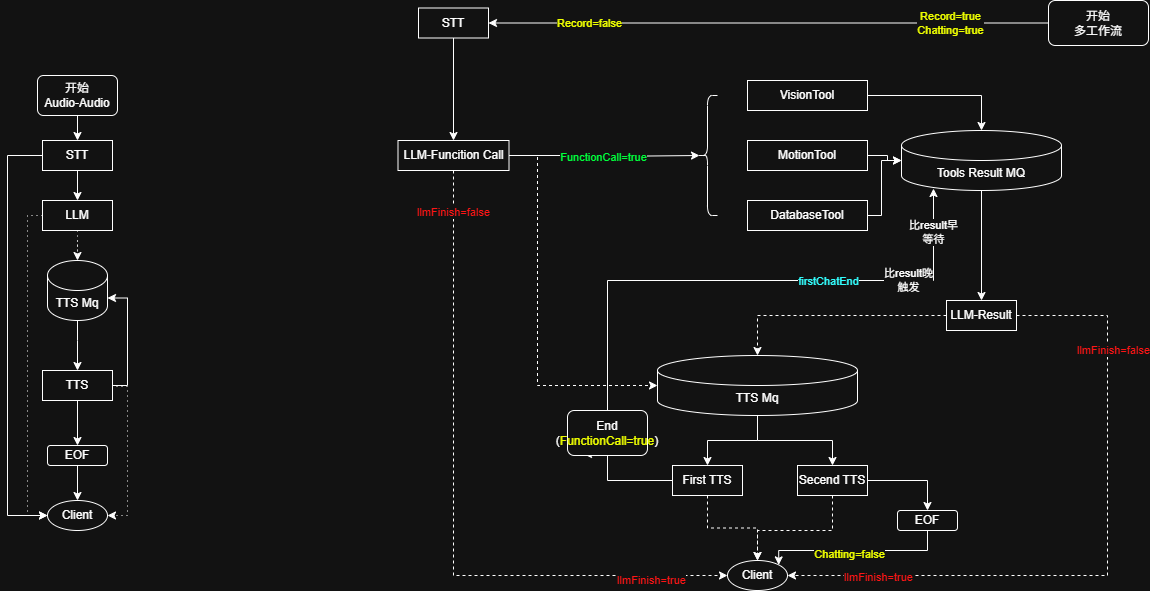

The diagram above was exported from draw.io. Its source (the exported page's mxGraphModel, read from the mxfile embedded in the PNG):
<mxGraphModel dx="1426" dy="849" grid="1" gridSize="10" guides="1" tooltips="1" connect="1" arrows="1" fold="1" page="1" pageScale="1" pageWidth="827" pageHeight="1169" math="0" shadow="0">
  <root>
    <mxCell id="0" />
    <mxCell id="1" parent="0" />
    <mxCell id="_BmH9slcaxZUUW9S4_Ih-40" value="" style="edgeStyle=orthogonalEdgeStyle;rounded=0;orthogonalLoop=1;jettySize=auto;html=1;" parent="1" source="_BmH9slcaxZUUW9S4_Ih-30" target="_BmH9slcaxZUUW9S4_Ih-31" edge="1">
      <mxGeometry relative="1" as="geometry" />
    </mxCell>
    <mxCell id="_BmH9slcaxZUUW9S4_Ih-30" value="开始&lt;div&gt;Audio-Audio&lt;/div&gt;" style="rounded=1;whiteSpace=wrap;html=1;" parent="1" vertex="1">
      <mxGeometry x="790" y="125" width="80" height="40" as="geometry" />
    </mxCell>
    <mxCell id="_BmH9slcaxZUUW9S4_Ih-93" style="edgeStyle=orthogonalEdgeStyle;rounded=0;orthogonalLoop=1;jettySize=auto;html=1;entryX=0.5;entryY=0;entryDx=0;entryDy=0;" parent="1" source="_BmH9slcaxZUUW9S4_Ih-31" target="_BmH9slcaxZUUW9S4_Ih-82" edge="1">
      <mxGeometry relative="1" as="geometry" />
    </mxCell>
    <mxCell id="_BmH9slcaxZUUW9S4_Ih-151" style="edgeStyle=orthogonalEdgeStyle;rounded=0;orthogonalLoop=1;jettySize=auto;html=1;entryX=0;entryY=0.5;entryDx=0;entryDy=0;" parent="1" source="_BmH9slcaxZUUW9S4_Ih-31" target="_BmH9slcaxZUUW9S4_Ih-92" edge="1">
      <mxGeometry relative="1" as="geometry">
        <Array as="points">
          <mxPoint x="760" y="205" />
          <mxPoint x="760" y="565" />
        </Array>
      </mxGeometry>
    </mxCell>
    <mxCell id="_BmH9slcaxZUUW9S4_Ih-31" value="STT" style="rounded=0;whiteSpace=wrap;html=1;" parent="1" vertex="1">
      <mxGeometry x="795" y="190" width="70" height="30" as="geometry" />
    </mxCell>
    <mxCell id="_BmH9slcaxZUUW9S4_Ih-79" value="" style="edgeStyle=orthogonalEdgeStyle;rounded=0;orthogonalLoop=1;jettySize=auto;html=1;dashed=1;dashPattern=1 4;" parent="1" source="_BmH9slcaxZUUW9S4_Ih-82" target="_BmH9slcaxZUUW9S4_Ih-90" edge="1">
      <mxGeometry relative="1" as="geometry" />
    </mxCell>
    <mxCell id="_BmH9slcaxZUUW9S4_Ih-80" style="edgeStyle=orthogonalEdgeStyle;rounded=0;orthogonalLoop=1;jettySize=auto;html=1;entryX=0;entryY=0.5;entryDx=0;entryDy=0;dashed=1;dashPattern=1 4;" parent="1" source="_BmH9slcaxZUUW9S4_Ih-82" target="_BmH9slcaxZUUW9S4_Ih-92" edge="1">
      <mxGeometry relative="1" as="geometry">
        <mxPoint x="760" y="560" as="targetPoint" />
        <Array as="points">
          <mxPoint x="780" y="265" />
          <mxPoint x="780" y="565" />
        </Array>
      </mxGeometry>
    </mxCell>
    <mxCell id="_BmH9slcaxZUUW9S4_Ih-82" value="LLM" style="rounded=0;whiteSpace=wrap;html=1;" parent="1" vertex="1">
      <mxGeometry x="795" y="250" width="70" height="30" as="geometry" />
    </mxCell>
    <mxCell id="_BmH9slcaxZUUW9S4_Ih-83" value="" style="edgeStyle=orthogonalEdgeStyle;rounded=0;orthogonalLoop=1;jettySize=auto;html=1;" parent="1" source="_BmH9slcaxZUUW9S4_Ih-86" target="_BmH9slcaxZUUW9S4_Ih-88" edge="1">
      <mxGeometry relative="1" as="geometry" />
    </mxCell>
    <mxCell id="_BmH9slcaxZUUW9S4_Ih-84" style="edgeStyle=orthogonalEdgeStyle;rounded=0;orthogonalLoop=1;jettySize=auto;html=1;entryX=1;entryY=0.5;entryDx=0;entryDy=0;dashed=1;dashPattern=1 4;" parent="1" target="_BmH9slcaxZUUW9S4_Ih-92" edge="1">
      <mxGeometry relative="1" as="geometry">
        <mxPoint x="865" y="435" as="sourcePoint" />
        <mxPoint x="895" y="540" as="targetPoint" />
        <Array as="points">
          <mxPoint x="865" y="436" />
          <mxPoint x="880" y="436" />
          <mxPoint x="880" y="565" />
        </Array>
      </mxGeometry>
    </mxCell>
    <mxCell id="_BmH9slcaxZUUW9S4_Ih-86" value="TTS" style="rounded=0;whiteSpace=wrap;html=1;" parent="1" vertex="1">
      <mxGeometry x="795" y="420" width="70" height="30" as="geometry" />
    </mxCell>
    <mxCell id="_BmH9slcaxZUUW9S4_Ih-87" value="" style="edgeStyle=orthogonalEdgeStyle;rounded=0;orthogonalLoop=1;jettySize=auto;html=1;" parent="1" source="_BmH9slcaxZUUW9S4_Ih-88" target="_BmH9slcaxZUUW9S4_Ih-92" edge="1">
      <mxGeometry relative="1" as="geometry" />
    </mxCell>
    <mxCell id="_BmH9slcaxZUUW9S4_Ih-88" value="EOF" style="rounded=1;whiteSpace=wrap;html=1;" parent="1" vertex="1">
      <mxGeometry x="800" y="495" width="60" height="20" as="geometry" />
    </mxCell>
    <mxCell id="_BmH9slcaxZUUW9S4_Ih-89" style="edgeStyle=orthogonalEdgeStyle;rounded=0;orthogonalLoop=1;jettySize=auto;html=1;entryX=0.5;entryY=0;entryDx=0;entryDy=0;" parent="1" source="_BmH9slcaxZUUW9S4_Ih-90" target="_BmH9slcaxZUUW9S4_Ih-86" edge="1">
      <mxGeometry relative="1" as="geometry">
        <Array as="points">
          <mxPoint x="830" y="390" />
          <mxPoint x="830" y="390" />
        </Array>
      </mxGeometry>
    </mxCell>
    <mxCell id="_BmH9slcaxZUUW9S4_Ih-90" value="TTS Mq" style="shape=cylinder3;whiteSpace=wrap;html=1;boundedLbl=1;backgroundOutline=1;size=15;" parent="1" vertex="1">
      <mxGeometry x="800" y="310" width="60" height="60" as="geometry" />
    </mxCell>
    <mxCell id="_BmH9slcaxZUUW9S4_Ih-91" style="edgeStyle=orthogonalEdgeStyle;rounded=0;orthogonalLoop=1;jettySize=auto;html=1;entryX=1;entryY=0;entryDx=0;entryDy=37.5;entryPerimeter=0;" parent="1" source="_BmH9slcaxZUUW9S4_Ih-86" target="_BmH9slcaxZUUW9S4_Ih-90" edge="1">
      <mxGeometry relative="1" as="geometry">
        <Array as="points">
          <mxPoint x="880" y="435" />
          <mxPoint x="880" y="348" />
        </Array>
      </mxGeometry>
    </mxCell>
    <mxCell id="_BmH9slcaxZUUW9S4_Ih-92" value="Client" style="ellipse;whiteSpace=wrap;html=1;" parent="1" vertex="1">
      <mxGeometry x="800" y="550" width="60" height="30" as="geometry" />
    </mxCell>
    <mxCell id="_IhVGYpBbl-R6v5mim_S-1" value="开始&lt;br&gt;多工作流" style="rounded=1;whiteSpace=wrap;html=1;" vertex="1" parent="1">
      <mxGeometry x="1801" y="50" width="100" height="45" as="geometry" />
    </mxCell>
    <mxCell id="_IhVGYpBbl-R6v5mim_S-2" value="" style="edgeStyle=orthogonalEdgeStyle;rounded=0;orthogonalLoop=1;jettySize=auto;html=1;exitX=0;exitY=0.5;exitDx=0;exitDy=0;entryX=1;entryY=0.5;entryDx=0;entryDy=0;" edge="1" parent="1" source="_IhVGYpBbl-R6v5mim_S-1" target="_IhVGYpBbl-R6v5mim_S-5">
      <mxGeometry relative="1" as="geometry">
        <mxPoint x="1505" y="72" as="sourcePoint" />
        <mxPoint x="1260" y="72" as="targetPoint" />
      </mxGeometry>
    </mxCell>
    <mxCell id="_IhVGYpBbl-R6v5mim_S-3" value="Record=true&lt;br&gt;Chatting=true" style="edgeLabel;html=1;align=center;verticalAlign=middle;resizable=0;points=[];fontColor=#EEFF00;" vertex="1" connectable="0" parent="_IhVGYpBbl-R6v5mim_S-2">
      <mxGeometry x="-0.6465" y="2" relative="1" as="geometry">
        <mxPoint y="-2" as="offset" />
      </mxGeometry>
    </mxCell>
    <mxCell id="_IhVGYpBbl-R6v5mim_S-4" value="Record=false" style="edgeLabel;html=1;align=center;verticalAlign=middle;resizable=0;points=[];fontColor=#EEFF00;" vertex="1" connectable="0" parent="_IhVGYpBbl-R6v5mim_S-2">
      <mxGeometry x="0.7844" relative="1" as="geometry">
        <mxPoint x="40" as="offset" />
      </mxGeometry>
    </mxCell>
    <mxCell id="_IhVGYpBbl-R6v5mim_S-7" value="" style="edgeStyle=orthogonalEdgeStyle;rounded=0;orthogonalLoop=1;jettySize=auto;html=1;" edge="1" parent="1" source="_IhVGYpBbl-R6v5mim_S-5" target="_IhVGYpBbl-R6v5mim_S-6">
      <mxGeometry relative="1" as="geometry" />
    </mxCell>
    <mxCell id="_IhVGYpBbl-R6v5mim_S-5" value="STT" style="rounded=0;whiteSpace=wrap;html=1;" vertex="1" parent="1">
      <mxGeometry x="1171" y="57.5" width="70" height="30" as="geometry" />
    </mxCell>
    <mxCell id="_IhVGYpBbl-R6v5mim_S-30" style="edgeStyle=orthogonalEdgeStyle;rounded=0;orthogonalLoop=1;jettySize=auto;html=1;entryX=0;entryY=0.5;entryDx=0;entryDy=0;dashed=1;" edge="1" parent="1" source="_IhVGYpBbl-R6v5mim_S-6" target="_IhVGYpBbl-R6v5mim_S-8">
      <mxGeometry relative="1" as="geometry">
        <Array as="points">
          <mxPoint x="1206" y="625" />
        </Array>
      </mxGeometry>
    </mxCell>
    <mxCell id="_IhVGYpBbl-R6v5mim_S-33" value="&lt;span style=&quot;color: rgb(255, 21, 21);&quot;&gt;llmFinish=false&lt;/span&gt;" style="edgeLabel;html=1;align=center;verticalAlign=middle;resizable=0;points=[];" vertex="1" connectable="0" parent="_IhVGYpBbl-R6v5mim_S-30">
      <mxGeometry x="-0.8792" y="-1" relative="1" as="geometry">
        <mxPoint as="offset" />
      </mxGeometry>
    </mxCell>
    <mxCell id="_IhVGYpBbl-R6v5mim_S-34" value="&lt;span style=&quot;color: rgb(255, 21, 21);&quot;&gt;llmFinish=true&lt;/span&gt;" style="edgeLabel;html=1;align=center;verticalAlign=middle;resizable=0;points=[];" vertex="1" connectable="0" parent="_IhVGYpBbl-R6v5mim_S-30">
      <mxGeometry x="0.7732" y="-4" relative="1" as="geometry">
        <mxPoint as="offset" />
      </mxGeometry>
    </mxCell>
    <mxCell id="_IhVGYpBbl-R6v5mim_S-6" value="LLM-Funcition Call" style="rounded=0;whiteSpace=wrap;html=1;" vertex="1" parent="1">
      <mxGeometry x="1150.5" y="190" width="111" height="30" as="geometry" />
    </mxCell>
    <mxCell id="_IhVGYpBbl-R6v5mim_S-8" value="Client" style="ellipse;whiteSpace=wrap;html=1;" vertex="1" parent="1">
      <mxGeometry x="1480" y="610" width="60" height="30" as="geometry" />
    </mxCell>
    <mxCell id="_IhVGYpBbl-R6v5mim_S-9" value="VisionTool" style="rounded=0;whiteSpace=wrap;html=1;" vertex="1" parent="1">
      <mxGeometry x="1500" y="130" width="120" height="30" as="geometry" />
    </mxCell>
    <mxCell id="_IhVGYpBbl-R6v5mim_S-10" value="DatabaseTool" style="rounded=0;whiteSpace=wrap;html=1;" vertex="1" parent="1">
      <mxGeometry x="1500" y="250" width="120" height="30" as="geometry" />
    </mxCell>
    <mxCell id="_IhVGYpBbl-R6v5mim_S-11" value="" style="edgeStyle=orthogonalEdgeStyle;rounded=0;orthogonalLoop=1;jettySize=auto;html=1;exitX=1;exitY=0.5;exitDx=0;exitDy=0;entryX=0.1;entryY=0.5;entryDx=0;entryDy=0;entryPerimeter=0;" edge="1" parent="1" source="_IhVGYpBbl-R6v5mim_S-6" target="_IhVGYpBbl-R6v5mim_S-14">
      <mxGeometry relative="1" as="geometry">
        <mxPoint x="1260" y="249" as="sourcePoint" />
        <mxPoint x="1422" y="205" as="targetPoint" />
        <Array as="points">
          <mxPoint x="1351" y="205" />
          <mxPoint x="1351" y="206" />
          <mxPoint x="1452" y="206" />
        </Array>
      </mxGeometry>
    </mxCell>
    <mxCell id="_IhVGYpBbl-R6v5mim_S-12" value="Text" style="edgeLabel;html=1;align=center;verticalAlign=middle;resizable=0;points=[];" vertex="1" connectable="0" parent="_IhVGYpBbl-R6v5mim_S-11">
      <mxGeometry x="-0.2062" y="-2" relative="1" as="geometry">
        <mxPoint x="20" y="-2" as="offset" />
      </mxGeometry>
    </mxCell>
    <mxCell id="_IhVGYpBbl-R6v5mim_S-13" value="&lt;font style=&quot;color: rgb(0, 255, 59);&quot;&gt;FunctionCall=true&lt;/font&gt;" style="edgeLabel;html=1;align=center;verticalAlign=middle;resizable=0;points=[];fontColor=#EEFF00;" vertex="1" connectable="0" parent="_IhVGYpBbl-R6v5mim_S-11">
      <mxGeometry x="-0.0124" y="-1" relative="1" as="geometry">
        <mxPoint as="offset" />
      </mxGeometry>
    </mxCell>
    <mxCell id="_IhVGYpBbl-R6v5mim_S-14" value="" style="shape=curlyBracket;whiteSpace=wrap;html=1;rounded=1;labelPosition=left;verticalLabelPosition=middle;align=right;verticalAlign=middle;" vertex="1" parent="1">
      <mxGeometry x="1450" y="145" width="20" height="120" as="geometry" />
    </mxCell>
    <mxCell id="_IhVGYpBbl-R6v5mim_S-42" style="edgeStyle=orthogonalEdgeStyle;rounded=0;orthogonalLoop=1;jettySize=auto;html=1;entryX=0.5;entryY=0;entryDx=0;entryDy=0;" edge="1" parent="1" source="_IhVGYpBbl-R6v5mim_S-22" target="_IhVGYpBbl-R6v5mim_S-36">
      <mxGeometry relative="1" as="geometry" />
    </mxCell>
    <mxCell id="_IhVGYpBbl-R6v5mim_S-22" value="Tools Result MQ" style="shape=cylinder3;whiteSpace=wrap;html=1;boundedLbl=1;backgroundOutline=1;size=15;" vertex="1" parent="1">
      <mxGeometry x="1654" y="180" width="160" height="60" as="geometry" />
    </mxCell>
    <mxCell id="_IhVGYpBbl-R6v5mim_S-23" style="edgeStyle=orthogonalEdgeStyle;rounded=0;orthogonalLoop=1;jettySize=auto;html=1;entryX=0.5;entryY=0;entryDx=0;entryDy=0;entryPerimeter=0;" edge="1" parent="1" source="_IhVGYpBbl-R6v5mim_S-9" target="_IhVGYpBbl-R6v5mim_S-22">
      <mxGeometry relative="1" as="geometry" />
    </mxCell>
    <mxCell id="_IhVGYpBbl-R6v5mim_S-24" style="edgeStyle=orthogonalEdgeStyle;rounded=0;orthogonalLoop=1;jettySize=auto;html=1;entryX=0;entryY=0.5;entryDx=0;entryDy=0;entryPerimeter=0;" edge="1" parent="1" source="_IhVGYpBbl-R6v5mim_S-10" target="_IhVGYpBbl-R6v5mim_S-22">
      <mxGeometry relative="1" as="geometry">
        <Array as="points">
          <mxPoint x="1634" y="265" />
          <mxPoint x="1634" y="210" />
        </Array>
      </mxGeometry>
    </mxCell>
    <mxCell id="_IhVGYpBbl-R6v5mim_S-28" value="" style="edgeStyle=orthogonalEdgeStyle;rounded=0;orthogonalLoop=1;jettySize=auto;html=1;" edge="1" parent="1" source="_IhVGYpBbl-R6v5mim_S-25" target="_IhVGYpBbl-R6v5mim_S-27">
      <mxGeometry relative="1" as="geometry" />
    </mxCell>
    <mxCell id="_IhVGYpBbl-R6v5mim_S-47" style="edgeStyle=orthogonalEdgeStyle;rounded=0;orthogonalLoop=1;jettySize=auto;html=1;" edge="1" parent="1" source="_IhVGYpBbl-R6v5mim_S-25" target="_IhVGYpBbl-R6v5mim_S-35">
      <mxGeometry relative="1" as="geometry" />
    </mxCell>
    <mxCell id="_IhVGYpBbl-R6v5mim_S-25" value="TTS Mq" style="shape=cylinder3;whiteSpace=wrap;html=1;boundedLbl=1;backgroundOutline=1;size=15;" vertex="1" parent="1">
      <mxGeometry x="1410" y="405" width="200" height="60" as="geometry" />
    </mxCell>
    <mxCell id="_IhVGYpBbl-R6v5mim_S-26" style="edgeStyle=orthogonalEdgeStyle;rounded=0;orthogonalLoop=1;jettySize=auto;html=1;entryX=0;entryY=0.5;entryDx=0;entryDy=0;entryPerimeter=0;dashed=1;" edge="1" parent="1" source="_IhVGYpBbl-R6v5mim_S-6" target="_IhVGYpBbl-R6v5mim_S-25">
      <mxGeometry relative="1" as="geometry">
        <Array as="points">
          <mxPoint x="1290" y="205" />
          <mxPoint x="1290" y="435" />
        </Array>
      </mxGeometry>
    </mxCell>
    <mxCell id="_IhVGYpBbl-R6v5mim_S-29" value="" style="edgeStyle=orthogonalEdgeStyle;rounded=0;orthogonalLoop=1;jettySize=auto;html=1;dashed=1;" edge="1" parent="1" source="_IhVGYpBbl-R6v5mim_S-27" target="_IhVGYpBbl-R6v5mim_S-8">
      <mxGeometry relative="1" as="geometry" />
    </mxCell>
    <mxCell id="_IhVGYpBbl-R6v5mim_S-27" value="First TTS" style="rounded=0;whiteSpace=wrap;html=1;" vertex="1" parent="1">
      <mxGeometry x="1425" y="515" width="70" height="30" as="geometry" />
    </mxCell>
    <mxCell id="_IhVGYpBbl-R6v5mim_S-31" style="edgeStyle=orthogonalEdgeStyle;rounded=0;orthogonalLoop=1;jettySize=auto;html=1;entryX=0.2;entryY=0.967;entryDx=0;entryDy=0;entryPerimeter=0;" edge="1" parent="1" source="_IhVGYpBbl-R6v5mim_S-52" target="_IhVGYpBbl-R6v5mim_S-22">
      <mxGeometry relative="1" as="geometry">
        <Array as="points">
          <mxPoint x="1360" y="330" />
          <mxPoint x="1686" y="330" />
        </Array>
      </mxGeometry>
    </mxCell>
    <mxCell id="_IhVGYpBbl-R6v5mim_S-32" value="&lt;span style=&quot;color: rgb(51, 255, 255);&quot;&gt;firstChatEnd&lt;/span&gt;" style="edgeLabel;html=1;align=center;verticalAlign=middle;resizable=0;points=[];" vertex="1" connectable="0" parent="_IhVGYpBbl-R6v5mim_S-31">
      <mxGeometry x="0.2768" relative="1" as="geometry">
        <mxPoint as="offset" />
      </mxGeometry>
    </mxCell>
    <mxCell id="_IhVGYpBbl-R6v5mim_S-38" value="&lt;span style=&quot;color: rgba(0, 0, 0, 0); font-family: monospace; font-size: 0px; text-align: start; background-color: rgb(27, 29, 30);&quot;&gt;%3CmxGraphModel%3E%3Croot%3E%3CmxCell%20id%3D%220%22%2F%3E%3CmxCell%20id%3D%221%22%20parent%3D%220%22%2F%3E%3CmxCell%20id%3D%222%22%20value%3D%22%E6%AF%94result%E6%97%A9%26lt%3Bbr%26gt%3B%E7%AD%89%E5%BE%85%22%20style%3D%22edgeLabel%3Bhtml%3D1%3Balign%3Dcenter%3BverticalAlign%3Dmiddle%3Bresizable%3D0%3Bpoints%3D%5B%5D%3B%22%20vertex%3D%221%22%20connectable%3D%220%22%20parent%3D%221%22%3E%3CmxGeometry%20x%3D%22818%22%20y%3D%22191%22%20as%3D%22geometry%22%2F%3E%3C%2FmxCell%3E%3C%2Froot%3E%3C%2FmxGraphModel%3E&lt;/span&gt;" style="edgeLabel;html=1;align=center;verticalAlign=middle;resizable=0;points=[];" vertex="1" connectable="0" parent="_IhVGYpBbl-R6v5mim_S-31">
      <mxGeometry x="0.6282" y="-2" relative="1" as="geometry">
        <mxPoint as="offset" />
      </mxGeometry>
    </mxCell>
    <mxCell id="_IhVGYpBbl-R6v5mim_S-39" value="比result早&lt;br&gt;等待" style="edgeLabel;html=1;align=center;verticalAlign=middle;resizable=0;points=[];" vertex="1" connectable="0" parent="_IhVGYpBbl-R6v5mim_S-31">
      <mxGeometry x="0.8419" y="1" relative="1" as="geometry">
        <mxPoint as="offset" />
      </mxGeometry>
    </mxCell>
    <mxCell id="_IhVGYpBbl-R6v5mim_S-40" value="比result晚&lt;div&gt;触发&lt;/div&gt;" style="edgeLabel;html=1;align=center;verticalAlign=middle;resizable=0;points=[];" vertex="1" connectable="0" parent="_IhVGYpBbl-R6v5mim_S-31">
      <mxGeometry x="0.5696" y="1" relative="1" as="geometry">
        <mxPoint as="offset" />
      </mxGeometry>
    </mxCell>
    <mxCell id="_IhVGYpBbl-R6v5mim_S-48" style="edgeStyle=orthogonalEdgeStyle;rounded=0;orthogonalLoop=1;jettySize=auto;html=1;entryX=0.5;entryY=0;entryDx=0;entryDy=0;dashed=1;" edge="1" parent="1" source="_IhVGYpBbl-R6v5mim_S-35" target="_IhVGYpBbl-R6v5mim_S-8">
      <mxGeometry relative="1" as="geometry">
        <Array as="points">
          <mxPoint x="1585" y="580" />
          <mxPoint x="1510" y="580" />
        </Array>
      </mxGeometry>
    </mxCell>
    <mxCell id="_IhVGYpBbl-R6v5mim_S-58" style="edgeStyle=orthogonalEdgeStyle;rounded=0;orthogonalLoop=1;jettySize=auto;html=1;entryX=0.5;entryY=0;entryDx=0;entryDy=0;" edge="1" parent="1" source="_IhVGYpBbl-R6v5mim_S-35" target="_IhVGYpBbl-R6v5mim_S-51">
      <mxGeometry relative="1" as="geometry" />
    </mxCell>
    <mxCell id="_IhVGYpBbl-R6v5mim_S-35" value="Secend TTS" style="rounded=0;whiteSpace=wrap;html=1;" vertex="1" parent="1">
      <mxGeometry x="1550" y="515" width="70" height="30" as="geometry" />
    </mxCell>
    <mxCell id="_IhVGYpBbl-R6v5mim_S-43" style="edgeStyle=orthogonalEdgeStyle;rounded=0;orthogonalLoop=1;jettySize=auto;html=1;dashed=1;" edge="1" parent="1" source="_IhVGYpBbl-R6v5mim_S-36" target="_IhVGYpBbl-R6v5mim_S-25">
      <mxGeometry relative="1" as="geometry" />
    </mxCell>
    <mxCell id="_IhVGYpBbl-R6v5mim_S-44" style="edgeStyle=orthogonalEdgeStyle;rounded=0;orthogonalLoop=1;jettySize=auto;html=1;entryX=1;entryY=0.5;entryDx=0;entryDy=0;dashed=1;" edge="1" parent="1" source="_IhVGYpBbl-R6v5mim_S-36" target="_IhVGYpBbl-R6v5mim_S-8">
      <mxGeometry relative="1" as="geometry">
        <Array as="points">
          <mxPoint x="1860" y="365" />
          <mxPoint x="1860" y="625" />
        </Array>
      </mxGeometry>
    </mxCell>
    <mxCell id="_IhVGYpBbl-R6v5mim_S-45" value="&lt;span style=&quot;color: rgb(255, 21, 21);&quot;&gt;llmFinish=false&lt;/span&gt;" style="edgeLabel;html=1;align=center;verticalAlign=middle;resizable=0;points=[];" vertex="1" connectable="0" parent="_IhVGYpBbl-R6v5mim_S-44">
      <mxGeometry x="-0.6274" y="5" relative="1" as="geometry">
        <mxPoint as="offset" />
      </mxGeometry>
    </mxCell>
    <mxCell id="_IhVGYpBbl-R6v5mim_S-46" value="&lt;span style=&quot;color: rgb(255, 21, 21);&quot;&gt;llmFinish=true&lt;/span&gt;" style="edgeLabel;html=1;align=center;verticalAlign=middle;resizable=0;points=[];" vertex="1" connectable="0" parent="_IhVGYpBbl-R6v5mim_S-44">
      <mxGeometry x="0.7317" y="1" relative="1" as="geometry">
        <mxPoint as="offset" />
      </mxGeometry>
    </mxCell>
    <mxCell id="_IhVGYpBbl-R6v5mim_S-36" value="LLM-Result" style="rounded=0;whiteSpace=wrap;html=1;" vertex="1" parent="1">
      <mxGeometry x="1699" y="350" width="70" height="30" as="geometry" />
    </mxCell>
    <mxCell id="_IhVGYpBbl-R6v5mim_S-59" style="edgeStyle=orthogonalEdgeStyle;rounded=0;orthogonalLoop=1;jettySize=auto;html=1;entryX=1;entryY=0;entryDx=0;entryDy=0;" edge="1" parent="1" source="_IhVGYpBbl-R6v5mim_S-51" target="_IhVGYpBbl-R6v5mim_S-8">
      <mxGeometry relative="1" as="geometry">
        <Array as="points">
          <mxPoint x="1680" y="600" />
          <mxPoint x="1531" y="600" />
        </Array>
      </mxGeometry>
    </mxCell>
    <mxCell id="_IhVGYpBbl-R6v5mim_S-60" value="&lt;font style=&quot;color: rgb(238, 255, 0);&quot;&gt;Chatting=false&lt;/font&gt;" style="edgeLabel;html=1;align=center;verticalAlign=middle;resizable=0;points=[];" vertex="1" connectable="0" parent="_IhVGYpBbl-R6v5mim_S-59">
      <mxGeometry x="0.0808" y="3" relative="1" as="geometry">
        <mxPoint as="offset" />
      </mxGeometry>
    </mxCell>
    <mxCell id="_IhVGYpBbl-R6v5mim_S-51" value="EOF" style="rounded=1;whiteSpace=wrap;html=1;" vertex="1" parent="1">
      <mxGeometry x="1650" y="560" width="60" height="20" as="geometry" />
    </mxCell>
    <mxCell id="_IhVGYpBbl-R6v5mim_S-53" value="" style="edgeStyle=orthogonalEdgeStyle;rounded=0;orthogonalLoop=1;jettySize=auto;html=1;entryX=0.2;entryY=0.967;entryDx=0;entryDy=0;entryPerimeter=0;" edge="1" parent="1" source="_IhVGYpBbl-R6v5mim_S-27" target="_IhVGYpBbl-R6v5mim_S-52">
      <mxGeometry relative="1" as="geometry">
        <mxPoint x="1425" y="530" as="sourcePoint" />
        <mxPoint x="1686" y="238" as="targetPoint" />
        <Array as="points">
          <mxPoint x="1360" y="530" />
        </Array>
      </mxGeometry>
    </mxCell>
    <mxCell id="_IhVGYpBbl-R6v5mim_S-52" value="End&lt;br&gt;(&lt;font style=&quot;color: rgb(238, 255, 0);&quot;&gt;FunctionCall=true&lt;/font&gt;&lt;span style=&quot;background-color: transparent; color: light-dark(rgb(0, 0, 0), rgb(255, 255, 255));&quot;&gt;)&lt;/span&gt;" style="rounded=1;whiteSpace=wrap;html=1;" vertex="1" parent="1">
      <mxGeometry x="1320" y="460" width="80" height="45" as="geometry" />
    </mxCell>
    <mxCell id="_IhVGYpBbl-R6v5mim_S-62" value="" style="edgeStyle=orthogonalEdgeStyle;rounded=0;orthogonalLoop=1;jettySize=auto;html=1;" edge="1" parent="1" source="_IhVGYpBbl-R6v5mim_S-61" target="_IhVGYpBbl-R6v5mim_S-22">
      <mxGeometry relative="1" as="geometry" />
    </mxCell>
    <mxCell id="_IhVGYpBbl-R6v5mim_S-61" value="MotionTool" style="rounded=0;whiteSpace=wrap;html=1;" vertex="1" parent="1">
      <mxGeometry x="1500" y="190" width="120" height="30" as="geometry" />
    </mxCell>
  </root>
</mxGraphModel>